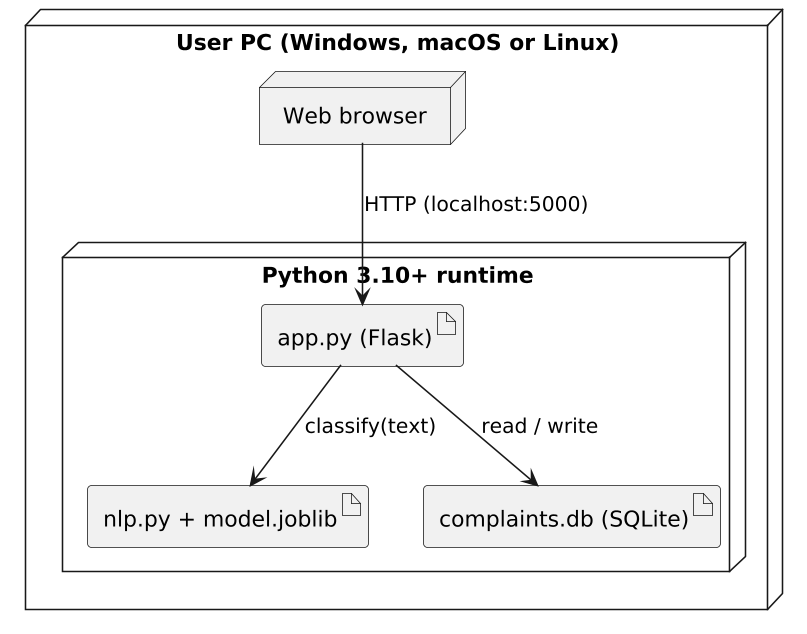

The diagram above was rendered by PlantUML. Its source (embedded in the PNG):
@startuml
skinparam dpi 150
node "User PC (Windows, macOS or Linux)" {
  node "Web browser" as BR
  node "Python 3.10+ runtime" as PY {
    artifact "app.py (Flask)" as APP
    artifact "nlp.py + model.joblib" as ML
    artifact "complaints.db (SQLite)" as DB
  }
}
BR --> APP : HTTP (localhost:5000)
APP --> ML : classify(text)
APP --> DB : read / write
@enduml